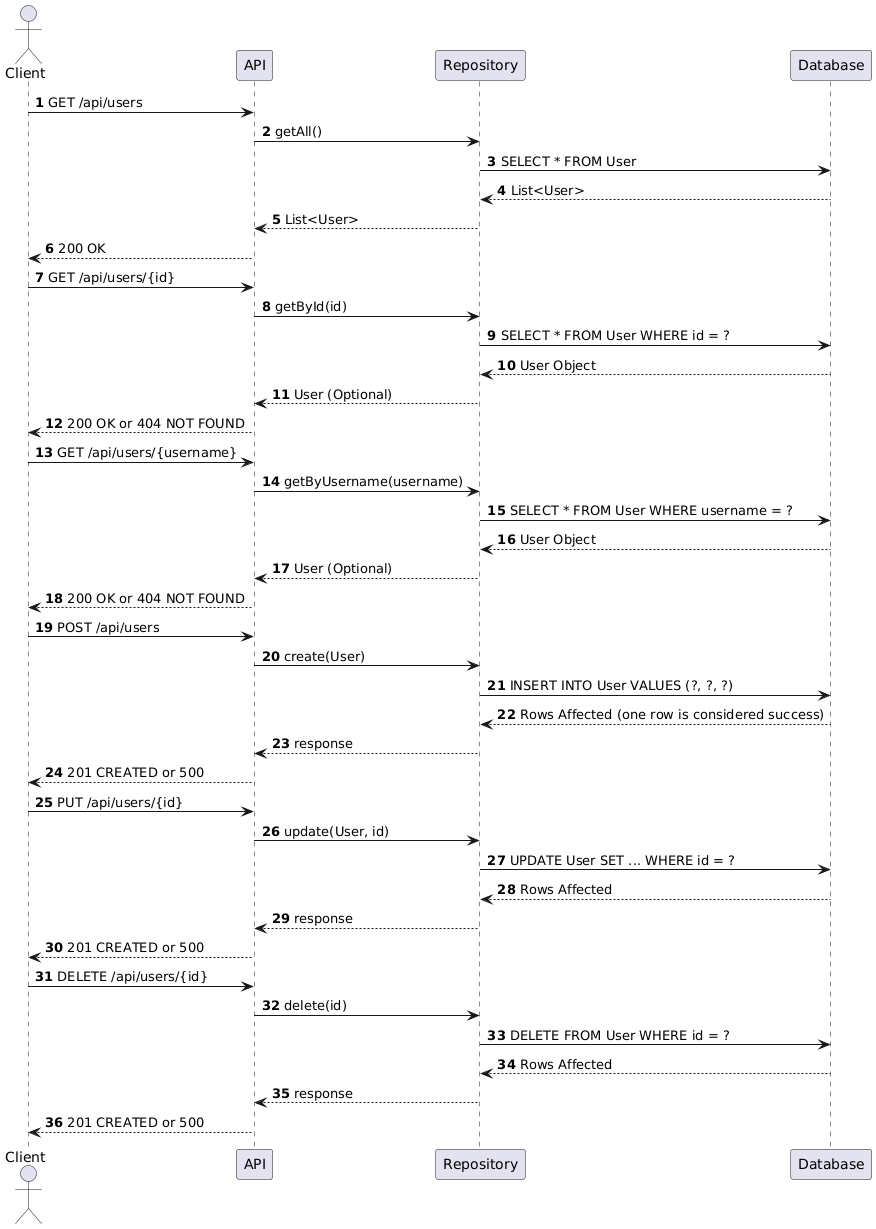

The diagram above was rendered by PlantUML. Its source (embedded in the PNG):
@startuml
autonumber

actor Client as User
participant "API" as API
participant "Repository" as Repo
participant "Database" as DB

User -> API : GET /api/users
API -> Repo : getAll()
Repo -> DB : SELECT * FROM User
DB --> Repo : List<User>
Repo --> API : List<User>
API --> User : 200 OK

User -> API : GET /api/users/{id}
API -> Repo : getById(id)
Repo -> DB : SELECT * FROM User WHERE id = ?
DB --> Repo : User Object
Repo --> API : User (Optional)
API --> User : 200 OK or 404 NOT FOUND

User -> API : GET /api/users/{username}
API -> Repo : getByUsername(username)
Repo -> DB : SELECT * FROM User WHERE username = ?
DB --> Repo : User Object
Repo --> API : User (Optional)
API --> User : 200 OK or 404 NOT FOUND

User -> API : POST /api/users
API -> Repo : create(User)
Repo -> DB : INSERT INTO User VALUES (?, ?, ?)
DB --> Repo : Rows Affected (one row is considered success)
Repo --> API : response
API --> User : 201 CREATED or 500

User -> API : PUT /api/users/{id}
API -> Repo : update(User, id)
Repo -> DB : UPDATE User SET ... WHERE id = ?
DB --> Repo : Rows Affected
Repo --> API : response
API --> User : 201 CREATED or 500

User -> API : DELETE /api/users/{id}
API -> Repo : delete(id)
Repo -> DB : DELETE FROM User WHERE id = ?
DB --> Repo : Rows Affected
Repo --> API : response
API --> User : 201 CREATED or 500
@enduml